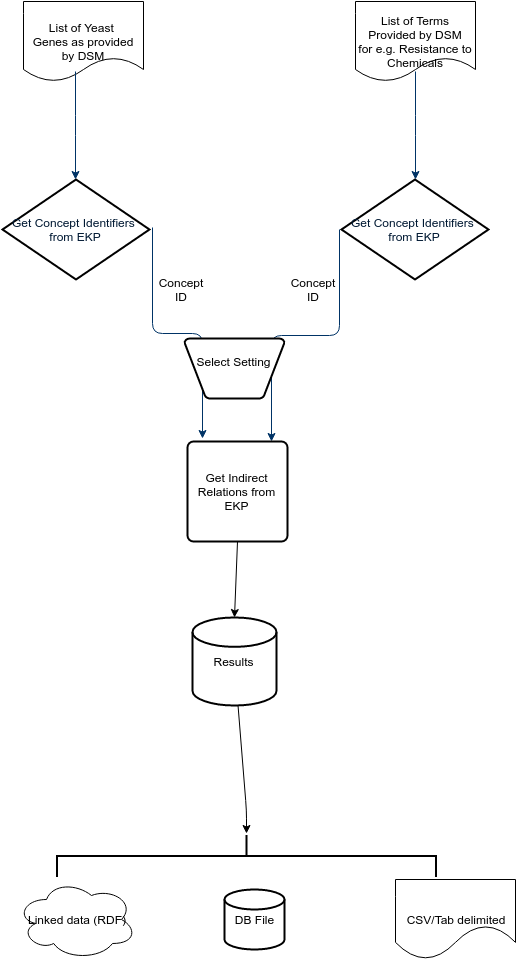

The diagram above was exported from draw.io. Its source (the exported page's mxGraphModel, read from the mxfile embedded in the PNG):
<mxGraphModel dx="963" dy="645" grid="1" gridSize="10" guides="1" tooltips="1" connect="1" arrows="1" fold="1" page="1" pageScale="1.5" pageWidth="826" pageHeight="1169" background="none" math="0" shadow="0">
  <root>
    <mxCell id="0" style=";html=1;" />
    <mxCell id="1" style=";html=1;" parent="0" />
    <mxCell id="8" value="Get Concept Identifiers&amp;nbsp;&lt;div&gt;from EKP&lt;/div&gt;" style="shape=mxgraph.flowchart.decision;fillColor=#FFFFFF;strokeColor=#000000;strokeWidth=2;gradientColor=none;gradientDirection=north;fontColor=#001933;fontStyle=0;html=1;" vertex="1" parent="1">
      <mxGeometry x="174" y="212" width="147" height="100" as="geometry" />
    </mxCell>
    <mxCell id="4341aa265700f6a5-66" value="List of Yeast&amp;nbsp;&lt;div&gt;Genes as provided by DSM&lt;/div&gt;" style="shape=document;whiteSpace=wrap;html=1;" vertex="1" parent="1">
      <mxGeometry x="195" y="34" width="120" height="80" as="geometry" />
    </mxCell>
    <mxCell id="4341aa265700f6a5-67" value="List of Terms Provided by DSM&lt;div&gt;for e.g. Resistance to Chemicals&lt;/div&gt;" style="shape=document;whiteSpace=wrap;html=1;" vertex="1" parent="1">
      <mxGeometry x="527" y="34" width="120" height="80" as="geometry" />
    </mxCell>
    <mxCell id="4341aa265700f6a5-68" value="Get Concept Identifiers&amp;nbsp;&lt;div&gt;from EKP&lt;/div&gt;" style="shape=mxgraph.flowchart.decision;fillColor=#FFFFFF;strokeColor=#000000;strokeWidth=2;gradientColor=none;gradientDirection=north;fontColor=#001933;fontStyle=0;html=1;" vertex="1" parent="1">
      <mxGeometry x="513" y="212" width="147" height="100" as="geometry" />
    </mxCell>
    <mxCell id="4341aa265700f6a5-69" value="" style="edgeStyle=elbowEdgeStyle;elbow=horizontal;fontColor=#001933;fontStyle=1;strokeColor=#003366;strokeWidth=1;html=1;" edge="1" parent="1" target="4341aa265700f6a5-68">
      <mxGeometry x="306" y="-193" width="100" height="100" as="geometry">
        <mxPoint x="587" y="104" as="sourcePoint" />
        <mxPoint x="587" y="317" as="targetPoint" />
      </mxGeometry>
    </mxCell>
    <mxCell id="4341aa265700f6a5-70" value="" style="edgeStyle=elbowEdgeStyle;elbow=horizontal;fontColor=#001933;fontStyle=1;strokeColor=#003366;strokeWidth=1;html=1;" edge="1" parent="1">
      <mxGeometry x="-34" y="-193" width="100" height="100" as="geometry">
        <mxPoint x="247" y="104" as="sourcePoint" />
        <mxPoint x="247" y="212" as="targetPoint" />
      </mxGeometry>
    </mxCell>
    <mxCell id="4341aa265700f6a5-71" value="" style="edgeStyle=elbowEdgeStyle;elbow=vertical;fontColor=#001933;fontStyle=1;strokeColor=#003366;strokeWidth=1;html=1;entryX=0.84;entryY=0;entryPerimeter=0;" edge="1" parent="1" target="4341aa265700f6a5-74">
      <mxGeometry x="-27" y="-1048" width="100" height="100" as="geometry">
        <mxPoint x="511" y="262" as="sourcePoint" />
        <mxPoint x="437" y="442" as="targetPoint" />
        <Array as="points" />
      </mxGeometry>
    </mxCell>
    <mxCell id="4341aa265700f6a5-72" value="" style="edgeStyle=elbowEdgeStyle;elbow=vertical;fontColor=#001933;fontStyle=1;strokeColor=#003366;strokeWidth=1;html=1;" edge="1" parent="1">
      <mxGeometry x="-187" y="-1040" width="100" height="100" as="geometry">
        <mxPoint x="324" y="260" as="sourcePoint" />
        <mxPoint x="374" y="471" as="targetPoint" />
        <Array as="points" />
      </mxGeometry>
    </mxCell>
    <mxCell id="4341aa265700f6a5-74" value="Get Indirect Relations from EKP" style="strokeWidth=2;html=1;shape=mxgraph.flowchart.process;whiteSpace=wrap;" vertex="1" parent="1">
      <mxGeometry x="359" y="474" width="100" height="100" as="geometry" />
    </mxCell>
    <mxCell id="4341aa265700f6a5-76" value="Results" style="strokeWidth=2;html=1;shape=mxgraph.flowchart.database;whiteSpace=wrap;" vertex="1" parent="1">
      <mxGeometry x="364" y="650" width="84" height="88" as="geometry" />
    </mxCell>
    <mxCell id="4341aa265700f6a5-83" value="" style="endArrow=classic;html=1;exitX=0.5;exitY=1;exitPerimeter=0;entryX=0.5;entryY=0;entryPerimeter=0;" edge="1" parent="1" source="4341aa265700f6a5-74" target="4341aa265700f6a5-76">
      <mxGeometry x="464" y="591" width="50" height="50" as="geometry">
        <mxPoint x="519" y="623" as="sourcePoint" />
        <mxPoint x="450" y="676" as="targetPoint" />
        <Array as="points" />
      </mxGeometry>
    </mxCell>
    <mxCell id="4341aa265700f6a5-84" value="" style="endArrow=classic;html=1;" edge="1" parent="1" source="4341aa265700f6a5-76">
      <mxGeometry width="50" height="50" relative="1" as="geometry">
        <mxPoint x="418" y="801" as="sourcePoint" />
        <mxPoint x="418" y="866" as="targetPoint" />
        <Array as="points">
          <mxPoint x="418" y="843" />
        </Array>
      </mxGeometry>
    </mxCell>
    <mxCell id="4341aa265700f6a5-85" value="Concept ID" style="text;html=1;strokeColor=none;fillColor=none;align=center;verticalAlign=middle;whiteSpace=wrap;" vertex="1" parent="1">
      <mxGeometry x="333" y="312" width="40" height="20" as="geometry" />
    </mxCell>
    <mxCell id="4341aa265700f6a5-86" value="Concept ID" style="text;html=1;strokeColor=none;fillColor=none;align=center;verticalAlign=middle;whiteSpace=wrap;" vertex="1" parent="1">
      <mxGeometry x="465" y="312" width="40" height="20" as="geometry" />
    </mxCell>
    <mxCell id="4341aa265700f6a5-87" value="Select Setting&lt;div&gt;&lt;br&gt;&lt;/div&gt;" style="strokeWidth=2;html=1;shape=mxgraph.flowchart.manual_operation;whiteSpace=wrap;" vertex="1" parent="1">
      <mxGeometry x="356" y="371" width="100" height="60" as="geometry" />
    </mxCell>
    <mxCell id="4341aa265700f6a5-88" value="Linked data (RDF)" style="ellipse;shape=cloud;whiteSpace=wrap;html=1;" vertex="1" parent="1">
      <mxGeometry x="188" y="912" width="120" height="80" as="geometry" />
    </mxCell>
    <mxCell id="4341aa265700f6a5-89" value="CSV/Tab delimited" style="shape=document;whiteSpace=wrap;html=1;size=0.428125;" vertex="1" parent="1">
      <mxGeometry x="567" y="912" width="120" height="80" as="geometry" />
    </mxCell>
    <mxCell id="4341aa265700f6a5-90" value="DB File" style="strokeWidth=2;html=1;shape=mxgraph.flowchart.database;whiteSpace=wrap;" vertex="1" parent="1">
      <mxGeometry x="396" y="922" width="60" height="60" as="geometry" />
    </mxCell>
    <mxCell id="4341aa265700f6a5-91" value="" style="strokeWidth=2;html=1;shape=mxgraph.flowchart.annotation_2;align=left;rotation=90;" vertex="1" parent="1">
      <mxGeometry x="397" y="699" width="42" height="379" as="geometry" />
    </mxCell>
  </root>
</mxGraphModel>